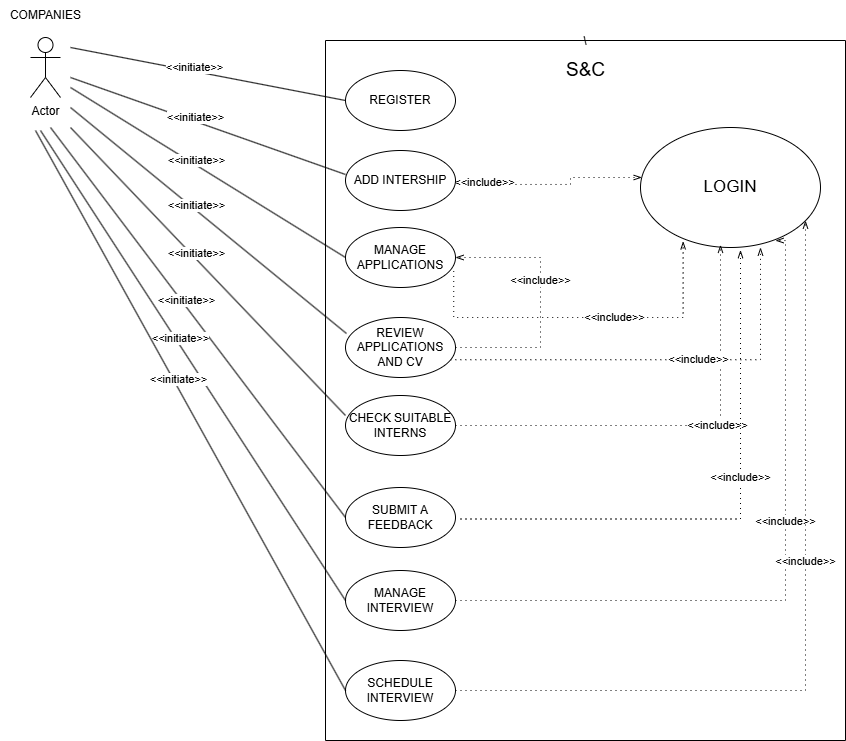

The diagram above was exported from draw.io. Its source (the exported page's mxGraphModel, read from the mxfile embedded in the PNG):
<mxGraphModel dx="993" dy="515" grid="1" gridSize="10" guides="1" tooltips="1" connect="1" arrows="1" fold="1" page="1" pageScale="1" pageWidth="827" pageHeight="1169" math="0" shadow="0">
  <root>
    <mxCell id="0" />
    <mxCell id="1" parent="0" />
    <mxCell id="1ICuu1u4tTFxt5de_8eJ-1" value="Actor" style="shape=umlActor;verticalLabelPosition=bottom;verticalAlign=top;html=1;outlineConnect=0;" parent="1" vertex="1">
      <mxGeometry x="275" y="227" width="30" height="60" as="geometry" />
    </mxCell>
    <mxCell id="1ICuu1u4tTFxt5de_8eJ-9" value="" style="endArrow=none;html=1;rounded=0;entryX=0;entryY=0.4;entryDx=0;entryDy=0;entryPerimeter=0;" parent="1" target="1ICuu1u4tTFxt5de_8eJ-6" edge="1">
      <mxGeometry width="50" height="50" relative="1" as="geometry">
        <mxPoint x="315" y="267" as="sourcePoint" />
        <mxPoint x="615" y="267" as="targetPoint" />
      </mxGeometry>
    </mxCell>
    <mxCell id="1ICuu1u4tTFxt5de_8eJ-10" value="&amp;lt;&amp;lt;initiate&amp;gt;&amp;gt;" style="edgeLabel;html=1;align=center;verticalAlign=middle;resizable=0;points=[];" parent="1ICuu1u4tTFxt5de_8eJ-9" connectable="0" vertex="1">
      <mxGeometry x="-0.1067" y="4" relative="1" as="geometry">
        <mxPoint as="offset" />
      </mxGeometry>
    </mxCell>
    <mxCell id="1ICuu1u4tTFxt5de_8eJ-11" value="" style="endArrow=none;html=1;rounded=0;entryX=0;entryY=0.5;entryDx=0;entryDy=0;" parent="1" target="1ICuu1u4tTFxt5de_8eJ-7" edge="1">
      <mxGeometry width="50" height="50" relative="1" as="geometry">
        <mxPoint x="315" y="277" as="sourcePoint" />
        <mxPoint x="625" y="277" as="targetPoint" />
      </mxGeometry>
    </mxCell>
    <mxCell id="1ICuu1u4tTFxt5de_8eJ-12" value="&amp;lt;&amp;lt;initiate&amp;gt;&amp;gt;" style="edgeLabel;html=1;align=center;verticalAlign=middle;resizable=0;points=[];" parent="1ICuu1u4tTFxt5de_8eJ-11" connectable="0" vertex="1">
      <mxGeometry x="-0.1067" y="4" relative="1" as="geometry">
        <mxPoint as="offset" />
      </mxGeometry>
    </mxCell>
    <mxCell id="1ICuu1u4tTFxt5de_8eJ-13" value="" style="endArrow=none;html=1;rounded=0;entryX=0.009;entryY=0.267;entryDx=0;entryDy=0;entryPerimeter=0;" parent="1" target="1ICuu1u4tTFxt5de_8eJ-8" edge="1">
      <mxGeometry width="50" height="50" relative="1" as="geometry">
        <mxPoint x="315" y="297" as="sourcePoint" />
        <mxPoint x="635" y="287" as="targetPoint" />
      </mxGeometry>
    </mxCell>
    <mxCell id="1ICuu1u4tTFxt5de_8eJ-14" value="&amp;lt;&amp;lt;initiate&amp;gt;&amp;gt;" style="edgeLabel;html=1;align=center;verticalAlign=middle;resizable=0;points=[];" parent="1ICuu1u4tTFxt5de_8eJ-13" connectable="0" vertex="1">
      <mxGeometry x="-0.1067" y="4" relative="1" as="geometry">
        <mxPoint as="offset" />
      </mxGeometry>
    </mxCell>
    <mxCell id="1ICuu1u4tTFxt5de_8eJ-15" value="" style="endArrow=none;html=1;rounded=0;entryX=0;entryY=0.5;entryDx=0;entryDy=0;" parent="1" target="1ICuu1u4tTFxt5de_8eJ-2" edge="1">
      <mxGeometry width="50" height="50" relative="1" as="geometry">
        <mxPoint x="315" y="237" as="sourcePoint" />
        <mxPoint x="645" y="297" as="targetPoint" />
      </mxGeometry>
    </mxCell>
    <mxCell id="1ICuu1u4tTFxt5de_8eJ-16" value="&amp;lt;&amp;lt;initiate&amp;gt;&amp;gt;" style="edgeLabel;html=1;align=center;verticalAlign=middle;resizable=0;points=[];" parent="1ICuu1u4tTFxt5de_8eJ-15" connectable="0" vertex="1">
      <mxGeometry x="-0.1067" y="4" relative="1" as="geometry">
        <mxPoint as="offset" />
      </mxGeometry>
    </mxCell>
    <mxCell id="1ICuu1u4tTFxt5de_8eJ-18" value="" style="endArrow=none;html=1;rounded=0;entryX=0;entryY=0.333;entryDx=0;entryDy=0;entryPerimeter=0;" parent="1" target="1ICuu1u4tTFxt5de_8eJ-17" edge="1">
      <mxGeometry width="50" height="50" relative="1" as="geometry">
        <mxPoint x="315" y="317" as="sourcePoint" />
        <mxPoint x="606" y="533" as="targetPoint" />
      </mxGeometry>
    </mxCell>
    <mxCell id="1ICuu1u4tTFxt5de_8eJ-19" value="&amp;lt;&amp;lt;initiate&amp;gt;&amp;gt;" style="edgeLabel;html=1;align=center;verticalAlign=middle;resizable=0;points=[];" parent="1ICuu1u4tTFxt5de_8eJ-18" connectable="0" vertex="1">
      <mxGeometry x="-0.1067" y="4" relative="1" as="geometry">
        <mxPoint as="offset" />
      </mxGeometry>
    </mxCell>
    <mxCell id="1ICuu1u4tTFxt5de_8eJ-21" value="" style="endArrow=none;html=1;rounded=0;entryX=0;entryY=0.5;entryDx=0;entryDy=0;" parent="1" target="1ICuu1u4tTFxt5de_8eJ-20" edge="1">
      <mxGeometry width="50" height="50" relative="1" as="geometry">
        <mxPoint x="295" y="317" as="sourcePoint" />
        <mxPoint x="605" y="617" as="targetPoint" />
      </mxGeometry>
    </mxCell>
    <mxCell id="1ICuu1u4tTFxt5de_8eJ-22" value="&amp;lt;&amp;lt;initiate&amp;gt;&amp;gt;" style="edgeLabel;html=1;align=center;verticalAlign=middle;resizable=0;points=[];" parent="1ICuu1u4tTFxt5de_8eJ-21" connectable="0" vertex="1">
      <mxGeometry x="-0.1067" y="4" relative="1" as="geometry">
        <mxPoint as="offset" />
      </mxGeometry>
    </mxCell>
    <mxCell id="1ICuu1u4tTFxt5de_8eJ-25" value="&lt;font style=&quot;font-size: 17px;&quot;&gt;LOGIN&lt;/font&gt;" style="ellipse;whiteSpace=wrap;html=1;" parent="1" vertex="1">
      <mxGeometry x="885" y="317" width="180" height="120" as="geometry" />
    </mxCell>
    <mxCell id="1ICuu1u4tTFxt5de_8eJ-32" value="" style="edgeStyle=elbowEdgeStyle;fontSize=12;html=1;endFill=0;startFill=0;endSize=6;startSize=6;dashed=1;dashPattern=1 4;endArrow=openThin;startArrow=none;rounded=0;exitX=1;exitY=0.5;exitDx=0;exitDy=0;entryX=0.44;entryY=0.978;entryDx=0;entryDy=0;entryPerimeter=0;" parent="1" source="1ICuu1u4tTFxt5de_8eJ-17" target="1ICuu1u4tTFxt5de_8eJ-25" edge="1">
      <mxGeometry width="160" relative="1" as="geometry">
        <mxPoint x="715" y="547" as="sourcePoint" />
        <mxPoint x="715" y="457" as="targetPoint" />
        <Array as="points">
          <mxPoint x="965" y="527" />
        </Array>
      </mxGeometry>
    </mxCell>
    <mxCell id="1ICuu1u4tTFxt5de_8eJ-33" value="&amp;lt;&amp;lt;include&amp;gt;&amp;gt;" style="edgeLabel;html=1;align=center;verticalAlign=middle;resizable=0;points=[];" parent="1ICuu1u4tTFxt5de_8eJ-32" connectable="0" vertex="1">
      <mxGeometry x="0.1714" y="1" relative="1" as="geometry">
        <mxPoint as="offset" />
      </mxGeometry>
    </mxCell>
    <mxCell id="1ICuu1u4tTFxt5de_8eJ-34" value="" style="edgeStyle=elbowEdgeStyle;fontSize=12;html=1;endFill=0;startFill=0;endSize=6;startSize=6;dashed=1;dashPattern=1 4;endArrow=openThin;startArrow=none;rounded=0;exitX=0.953;exitY=0.703;exitDx=0;exitDy=0;entryX=0.667;entryY=1;entryDx=0;entryDy=0;exitPerimeter=0;entryPerimeter=0;" parent="1" source="1ICuu1u4tTFxt5de_8eJ-8" target="1ICuu1u4tTFxt5de_8eJ-25" edge="1">
      <mxGeometry width="160" relative="1" as="geometry">
        <mxPoint x="715" y="547" as="sourcePoint" />
        <mxPoint x="715" y="457" as="targetPoint" />
        <Array as="points">
          <mxPoint x="1005" y="497" />
        </Array>
      </mxGeometry>
    </mxCell>
    <mxCell id="1ICuu1u4tTFxt5de_8eJ-35" value="&amp;lt;&amp;lt;include&amp;gt;&amp;gt;" style="edgeLabel;html=1;align=center;verticalAlign=middle;resizable=0;points=[];" parent="1ICuu1u4tTFxt5de_8eJ-34" connectable="0" vertex="1">
      <mxGeometry x="0.1714" y="1" relative="1" as="geometry">
        <mxPoint as="offset" />
      </mxGeometry>
    </mxCell>
    <mxCell id="1ICuu1u4tTFxt5de_8eJ-36" value="" style="edgeStyle=elbowEdgeStyle;fontSize=12;html=1;endFill=0;startFill=0;endSize=6;startSize=6;dashed=1;dashPattern=1 4;endArrow=openThin;startArrow=none;rounded=0;exitX=1;exitY=0.5;exitDx=0;exitDy=0;entryX=0.56;entryY=1.022;entryDx=0;entryDy=0;entryPerimeter=0;" parent="1" target="1ICuu1u4tTFxt5de_8eJ-25" edge="1">
      <mxGeometry width="160" relative="1" as="geometry">
        <mxPoint x="705" y="708.5" as="sourcePoint" />
        <mxPoint x="964" y="525.5" as="targetPoint" />
        <Array as="points">
          <mxPoint x="985" y="577" />
        </Array>
      </mxGeometry>
    </mxCell>
    <mxCell id="1ICuu1u4tTFxt5de_8eJ-37" value="&amp;lt;&amp;lt;include&amp;gt;&amp;gt;" style="edgeLabel;html=1;align=center;verticalAlign=middle;resizable=0;points=[];" parent="1ICuu1u4tTFxt5de_8eJ-36" connectable="0" vertex="1">
      <mxGeometry x="0.1714" y="1" relative="1" as="geometry">
        <mxPoint as="offset" />
      </mxGeometry>
    </mxCell>
    <mxCell id="1ICuu1u4tTFxt5de_8eJ-38" value="" style="edgeStyle=elbowEdgeStyle;fontSize=12;html=1;endFill=0;startFill=0;endSize=6;startSize=6;dashed=1;dashPattern=1 4;endArrow=openThin;startArrow=none;rounded=0;exitX=0.984;exitY=0.725;exitDx=0;exitDy=0;entryX=0.237;entryY=0.949;entryDx=0;entryDy=0;exitPerimeter=0;entryPerimeter=0;" parent="1" source="1ICuu1u4tTFxt5de_8eJ-7" target="1ICuu1u4tTFxt5de_8eJ-25" edge="1">
      <mxGeometry width="160" relative="1" as="geometry">
        <mxPoint x="715" y="547" as="sourcePoint" />
        <mxPoint x="715" y="457" as="targetPoint" />
        <Array as="points">
          <mxPoint x="795" y="507" />
        </Array>
      </mxGeometry>
    </mxCell>
    <mxCell id="1ICuu1u4tTFxt5de_8eJ-39" value="&amp;lt;&amp;lt;include&amp;gt;&amp;gt;" style="edgeLabel;html=1;align=center;verticalAlign=middle;resizable=0;points=[];" parent="1ICuu1u4tTFxt5de_8eJ-38" connectable="0" vertex="1">
      <mxGeometry x="0.1714" y="1" relative="1" as="geometry">
        <mxPoint as="offset" />
      </mxGeometry>
    </mxCell>
    <mxCell id="1ICuu1u4tTFxt5de_8eJ-40" value="" style="edgeStyle=elbowEdgeStyle;fontSize=12;html=1;endFill=0;startFill=0;endSize=6;startSize=6;dashed=1;dashPattern=1 4;endArrow=openThin;startArrow=none;rounded=0;exitX=0.937;exitY=0.283;exitDx=0;exitDy=0;exitPerimeter=0;" parent="1" target="1ICuu1u4tTFxt5de_8eJ-25" edge="1">
      <mxGeometry width="160" relative="1" as="geometry">
        <mxPoint x="685.0000000000001" y="373.98000000000013" as="sourcePoint" />
        <mxPoint x="951.8499999999998" y="347" as="targetPoint" />
        <Array as="points">
          <mxPoint x="815" y="367" />
        </Array>
      </mxGeometry>
    </mxCell>
    <mxCell id="1ICuu1u4tTFxt5de_8eJ-41" value="&amp;lt;&amp;lt;include&amp;gt;&amp;gt;" style="edgeLabel;html=1;align=center;verticalAlign=middle;resizable=0;points=[];" parent="1ICuu1u4tTFxt5de_8eJ-40" connectable="0" vertex="1">
      <mxGeometry x="-0.5746" y="3" relative="1" as="geometry">
        <mxPoint as="offset" />
      </mxGeometry>
    </mxCell>
    <mxCell id="1ICuu1u4tTFxt5de_8eJ-42" value="\" style="swimlane;startSize=0;" parent="1" vertex="1">
      <mxGeometry x="570" y="230" width="520" height="700" as="geometry" />
    </mxCell>
    <mxCell id="1ICuu1u4tTFxt5de_8eJ-47" value="MANAGE INTERVIEW" style="ellipse;whiteSpace=wrap;html=1;" parent="1ICuu1u4tTFxt5de_8eJ-42" vertex="1">
      <mxGeometry x="20" y="530" width="110" height="60" as="geometry" />
    </mxCell>
    <mxCell id="1ICuu1u4tTFxt5de_8eJ-48" value="SCHEDULE INTERVIEW" style="ellipse;whiteSpace=wrap;html=1;" parent="1ICuu1u4tTFxt5de_8eJ-42" vertex="1">
      <mxGeometry x="20" y="620" width="110" height="60" as="geometry" />
    </mxCell>
    <mxCell id="1ICuu1u4tTFxt5de_8eJ-43" value="&lt;font style=&quot;font-size: 19px;&quot;&gt;S&amp;amp;C&lt;/font&gt;" style="text;html=1;align=center;verticalAlign=middle;resizable=0;points=[];autosize=1;strokeColor=none;fillColor=none;" parent="1ICuu1u4tTFxt5de_8eJ-42" vertex="1">
      <mxGeometry x="230" y="10" width="60" height="40" as="geometry" />
    </mxCell>
    <mxCell id="1ICuu1u4tTFxt5de_8eJ-2" value="REGISTER" style="ellipse;whiteSpace=wrap;html=1;" parent="1ICuu1u4tTFxt5de_8eJ-42" vertex="1">
      <mxGeometry x="20" y="30" width="110" height="60" as="geometry" />
    </mxCell>
    <mxCell id="1ICuu1u4tTFxt5de_8eJ-6" value="ADD INTERSHIP" style="ellipse;whiteSpace=wrap;html=1;" parent="1ICuu1u4tTFxt5de_8eJ-42" vertex="1">
      <mxGeometry x="20" y="110" width="110" height="60" as="geometry" />
    </mxCell>
    <mxCell id="1ICuu1u4tTFxt5de_8eJ-20" value="SUBMIT A FEEDBACK" style="ellipse;whiteSpace=wrap;html=1;" parent="1ICuu1u4tTFxt5de_8eJ-42" vertex="1">
      <mxGeometry x="20" y="447" width="110" height="60" as="geometry" />
    </mxCell>
    <mxCell id="1ICuu1u4tTFxt5de_8eJ-17" value="CHECK SUITABLE INTERNS" style="ellipse;whiteSpace=wrap;html=1;" parent="1ICuu1u4tTFxt5de_8eJ-42" vertex="1">
      <mxGeometry x="20" y="355" width="110" height="60" as="geometry" />
    </mxCell>
    <mxCell id="1ICuu1u4tTFxt5de_8eJ-8" value="REVIEW APPLICATIONS AND CV" style="ellipse;whiteSpace=wrap;html=1;" parent="1ICuu1u4tTFxt5de_8eJ-42" vertex="1">
      <mxGeometry x="20" y="277" width="110" height="60" as="geometry" />
    </mxCell>
    <mxCell id="1ICuu1u4tTFxt5de_8eJ-7" value="MANAGE APPLICATIONS" style="ellipse;whiteSpace=wrap;html=1;" parent="1ICuu1u4tTFxt5de_8eJ-42" vertex="1">
      <mxGeometry x="20" y="187" width="110" height="60" as="geometry" />
    </mxCell>
    <mxCell id="1ICuu1u4tTFxt5de_8eJ-30" value="" style="edgeStyle=elbowEdgeStyle;fontSize=12;html=1;endFill=0;startFill=0;endSize=6;startSize=6;dashed=1;dashPattern=1 4;endArrow=openThin;startArrow=none;rounded=0;exitX=1;exitY=0.5;exitDx=0;exitDy=0;entryX=1;entryY=0.5;entryDx=0;entryDy=0;" parent="1ICuu1u4tTFxt5de_8eJ-42" source="1ICuu1u4tTFxt5de_8eJ-8" target="1ICuu1u4tTFxt5de_8eJ-7" edge="1">
      <mxGeometry width="160" relative="1" as="geometry">
        <mxPoint x="145" y="37" as="sourcePoint" />
        <mxPoint x="145" y="217" as="targetPoint" />
        <Array as="points">
          <mxPoint x="215" y="267" />
        </Array>
      </mxGeometry>
    </mxCell>
    <mxCell id="1ICuu1u4tTFxt5de_8eJ-31" value="&amp;lt;&amp;lt;include&amp;gt;&amp;gt;" style="edgeLabel;html=1;align=center;verticalAlign=middle;resizable=0;points=[];" parent="1ICuu1u4tTFxt5de_8eJ-30" connectable="0" vertex="1">
      <mxGeometry x="0.1714" y="1" relative="1" as="geometry">
        <mxPoint as="offset" />
      </mxGeometry>
    </mxCell>
    <mxCell id="1ICuu1u4tTFxt5de_8eJ-44" value="COMPANIES" style="text;html=1;align=center;verticalAlign=middle;resizable=0;points=[];autosize=1;strokeColor=none;fillColor=none;" parent="1" vertex="1">
      <mxGeometry x="245" y="190" width="90" height="30" as="geometry" />
    </mxCell>
    <mxCell id="cCCNXHqbjSXyM9WtmjmY-15" value="" style="endArrow=none;html=1;rounded=0;entryX=0;entryY=0.5;entryDx=0;entryDy=0;" parent="1" target="1ICuu1u4tTFxt5de_8eJ-47" edge="1">
      <mxGeometry width="50" height="50" relative="1" as="geometry">
        <mxPoint x="285" y="320" as="sourcePoint" />
        <mxPoint x="595" y="777" as="targetPoint" />
      </mxGeometry>
    </mxCell>
    <mxCell id="cCCNXHqbjSXyM9WtmjmY-16" value="&amp;lt;&amp;lt;initiate&amp;gt;&amp;gt;" style="edgeLabel;html=1;align=center;verticalAlign=middle;resizable=0;points=[];" parent="cCCNXHqbjSXyM9WtmjmY-15" connectable="0" vertex="1">
      <mxGeometry x="-0.1067" y="4" relative="1" as="geometry">
        <mxPoint as="offset" />
      </mxGeometry>
    </mxCell>
    <mxCell id="cCCNXHqbjSXyM9WtmjmY-17" value="" style="endArrow=none;html=1;rounded=0;entryX=0;entryY=0.5;entryDx=0;entryDy=0;" parent="1" target="1ICuu1u4tTFxt5de_8eJ-48" edge="1">
      <mxGeometry width="50" height="50" relative="1" as="geometry">
        <mxPoint x="280" y="320" as="sourcePoint" />
        <mxPoint x="595" y="953" as="targetPoint" />
      </mxGeometry>
    </mxCell>
    <mxCell id="cCCNXHqbjSXyM9WtmjmY-18" value="&amp;lt;&amp;lt;initiate&amp;gt;&amp;gt;" style="edgeLabel;html=1;align=center;verticalAlign=middle;resizable=0;points=[];" parent="cCCNXHqbjSXyM9WtmjmY-17" connectable="0" vertex="1">
      <mxGeometry x="-0.1067" y="4" relative="1" as="geometry">
        <mxPoint as="offset" />
      </mxGeometry>
    </mxCell>
    <mxCell id="1ICuu1u4tTFxt5de_8eJ-56" value="" style="edgeStyle=elbowEdgeStyle;fontSize=12;html=1;endFill=0;startFill=0;endSize=6;startSize=6;dashed=1;dashPattern=1 4;endArrow=openThin;startArrow=none;rounded=0;exitX=1;exitY=0.5;exitDx=0;exitDy=0;entryX=0.75;entryY=0.942;entryDx=0;entryDy=0;entryPerimeter=0;" parent="1" target="1ICuu1u4tTFxt5de_8eJ-25" edge="1" source="1ICuu1u4tTFxt5de_8eJ-47">
      <mxGeometry width="160" relative="1" as="geometry">
        <mxPoint x="710" y="868.5" as="sourcePoint" />
        <mxPoint x="991" y="600" as="targetPoint" />
        <Array as="points">
          <mxPoint x="1030" y="730" />
        </Array>
      </mxGeometry>
    </mxCell>
    <mxCell id="1ICuu1u4tTFxt5de_8eJ-57" value="&amp;lt;&amp;lt;include&amp;gt;&amp;gt;" style="edgeLabel;html=1;align=center;verticalAlign=middle;resizable=0;points=[];" parent="1ICuu1u4tTFxt5de_8eJ-56" connectable="0" vertex="1">
      <mxGeometry x="0.1714" y="1" relative="1" as="geometry">
        <mxPoint as="offset" />
      </mxGeometry>
    </mxCell>
    <mxCell id="1ICuu1u4tTFxt5de_8eJ-58" value="" style="edgeStyle=elbowEdgeStyle;fontSize=12;html=1;endFill=0;startFill=0;endSize=6;startSize=6;dashed=1;dashPattern=1 4;endArrow=openThin;startArrow=none;rounded=0;exitX=1;exitY=0.5;exitDx=0;exitDy=0;" parent="1" target="1ICuu1u4tTFxt5de_8eJ-25" edge="1" source="1ICuu1u4tTFxt5de_8eJ-48">
      <mxGeometry width="160" relative="1" as="geometry">
        <mxPoint x="710" y="968.5" as="sourcePoint" />
        <mxPoint x="1020" y="610" as="targetPoint" />
        <Array as="points">
          <mxPoint x="1050" y="870" />
        </Array>
      </mxGeometry>
    </mxCell>
    <mxCell id="1ICuu1u4tTFxt5de_8eJ-59" value="&amp;lt;&amp;lt;include&amp;gt;&amp;gt;" style="edgeLabel;html=1;align=center;verticalAlign=middle;resizable=0;points=[];" parent="1ICuu1u4tTFxt5de_8eJ-58" connectable="0" vertex="1">
      <mxGeometry x="0.1714" y="1" relative="1" as="geometry">
        <mxPoint as="offset" />
      </mxGeometry>
    </mxCell>
  </root>
</mxGraphModel>